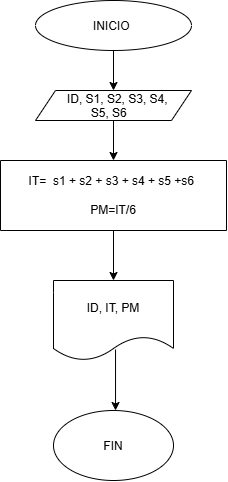

The diagram above was exported from draw.io. Its source (the exported page's mxGraphModel, read from the mxfile embedded in the PNG):
<mxGraphModel dx="1406" dy="780" grid="1" gridSize="10" guides="1" tooltips="1" connect="1" arrows="1" fold="1" page="1" pageScale="1" pageWidth="827" pageHeight="1169" math="0" shadow="0">
  <root>
    <mxCell id="0" />
    <mxCell id="1" parent="0" />
    <mxCell id="-BhkXBW9l6G0HiPNOEqN-1" parent="1" style="ellipse;whiteSpace=wrap;html=1;shapeInside=1;" value="INICIO&amp;nbsp;" vertex="1">
      <mxGeometry height="50" width="156" x="336" y="10" as="geometry" />
    </mxCell>
    <mxCell id="-BhkXBW9l6G0HiPNOEqN-2" edge="1" parent="1" style="endArrow=classic;html=1;rounded=0;" value="">
      <mxGeometry height="50" relative="1" width="50" as="geometry">
        <Array as="points" />
        <mxPoint x="414" y="60" as="sourcePoint" />
        <mxPoint x="414" y="100" as="targetPoint" />
      </mxGeometry>
    </mxCell>
    <mxCell id="-BhkXBW9l6G0HiPNOEqN-3" parent="1" style="shape=parallelogram;perimeter=parallelogramPerimeter;whiteSpace=wrap;html=1;shapeInside=1;fixedSize=1;" value="ID, S1, S2, S3, S4, S5, S6" vertex="1">
      <mxGeometry height="30" width="156" x="336" y="100" as="geometry" />
    </mxCell>
    <mxCell id="-BhkXBW9l6G0HiPNOEqN-5" edge="1" parent="1" source="-BhkXBW9l6G0HiPNOEqN-3" style="endArrow=classic;html=1;rounded=0;exitX=0.5;exitY=1;exitDx=0;exitDy=0;" value="">
      <mxGeometry height="50" relative="1" width="50" as="geometry">
        <mxPoint x="390" y="430" as="sourcePoint" />
        <mxPoint x="414" y="170" as="targetPoint" />
      </mxGeometry>
    </mxCell>
    <mxCell id="-BhkXBW9l6G0HiPNOEqN-8" parent="1" style="swimlane;startSize=0;" value="" vertex="1">
      <mxGeometry height="70" width="226" x="301" y="170" as="geometry" />
    </mxCell>
    <mxCell id="-BhkXBW9l6G0HiPNOEqN-11" parent="-BhkXBW9l6G0HiPNOEqN-8" style="text;html=1;whiteSpace=wrap;strokeColor=none;fillColor=none;align=center;verticalAlign=middle;rounded=0;" value="IT=&amp;nbsp; s1 + s2 + s3 + s4 + s5 +s6&amp;nbsp;&lt;div&gt;&lt;br&gt;&lt;/div&gt;&lt;div&gt;PM=IT/6&lt;/div&gt;" vertex="1">
      <mxGeometry height="30" width="188" x="19" y="20" as="geometry" />
    </mxCell>
    <mxCell id="-BhkXBW9l6G0HiPNOEqN-12" edge="1" parent="1" source="-BhkXBW9l6G0HiPNOEqN-8" style="endArrow=classic;html=1;rounded=0;exitX=0.5;exitY=1;exitDx=0;exitDy=0;" value="">
      <mxGeometry height="50" relative="1" width="50" as="geometry">
        <mxPoint x="400" y="330" as="sourcePoint" />
        <mxPoint x="414" y="290" as="targetPoint" />
      </mxGeometry>
    </mxCell>
    <mxCell id="-BhkXBW9l6G0HiPNOEqN-13" parent="1" style="shape=document;whiteSpace=wrap;html=1;boundedLbl=1;" value="ID, IT, PM" vertex="1">
      <mxGeometry height="80" width="120" x="354" y="290" as="geometry" />
    </mxCell>
    <mxCell id="-BhkXBW9l6G0HiPNOEqN-15" edge="1" parent="1" source="-BhkXBW9l6G0HiPNOEqN-13" style="endArrow=classic;html=1;rounded=0;exitX=0.517;exitY=0.863;exitDx=0;exitDy=0;exitPerimeter=0;" value="">
      <mxGeometry height="50" relative="1" width="50" as="geometry">
        <mxPoint x="390" y="410" as="sourcePoint" />
        <mxPoint x="416.04" y="420" as="targetPoint" />
      </mxGeometry>
    </mxCell>
    <mxCell id="-BhkXBW9l6G0HiPNOEqN-16" parent="1" style="ellipse;whiteSpace=wrap;html=1;shapeInside=1;" value="FIN" vertex="1">
      <mxGeometry height="70" width="120" x="354" y="420" as="geometry" />
    </mxCell>
  </root>
</mxGraphModel>